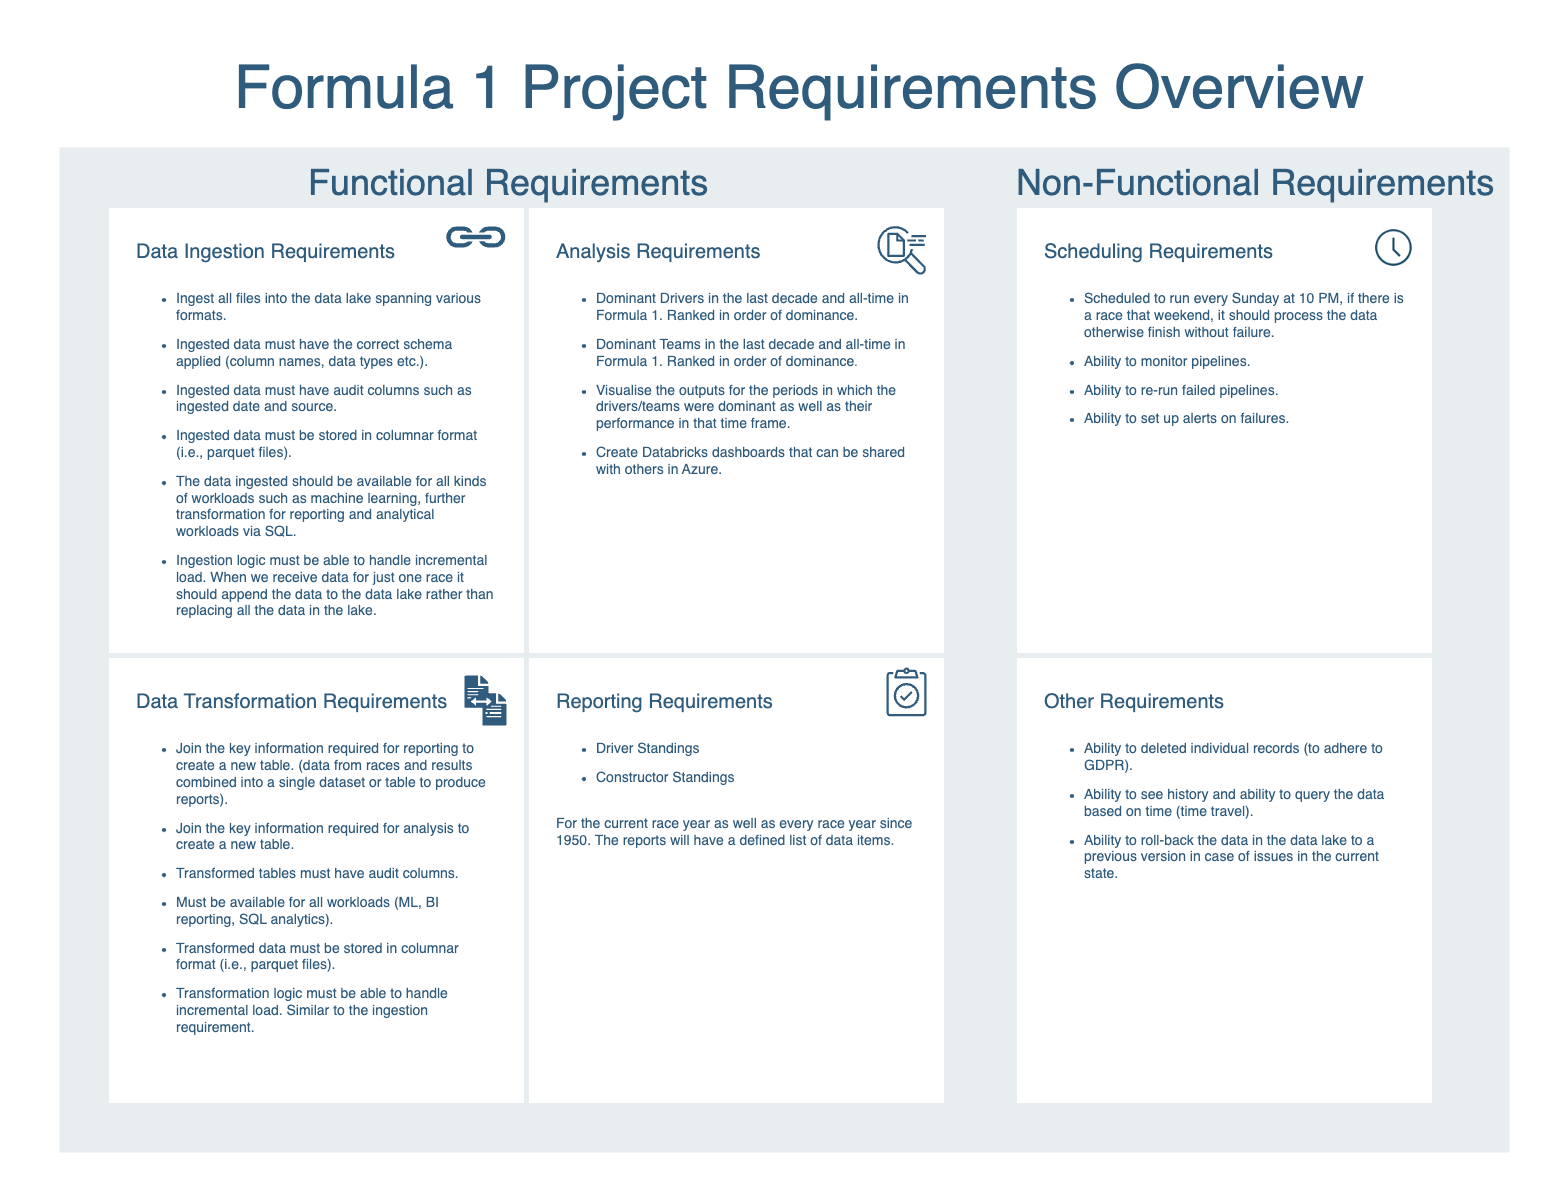

The diagram above was exported from draw.io. Its source (the exported page's mxGraphModel, read from the mxfile embedded in the PNG):
<mxGraphModel dx="4387" dy="1139" grid="0" gridSize="10" guides="1" tooltips="1" connect="1" arrows="1" fold="1" page="1" pageScale="1" pageWidth="1169" pageHeight="827" background="#ffffff" math="0" shadow="0">
  <root>
    <mxCell id="0" />
    <mxCell id="1" parent="0" />
    <mxCell id="JTahXnamlg6C21jzx0TI-747" value="" style="rounded=0;whiteSpace=wrap;html=1;shadow=0;labelBackgroundColor=none;strokeWidth=3;fontSize=60;align=left;strokeColor=none;" vertex="1" parent="1">
      <mxGeometry x="-2316" y="15" width="1560" height="1201" as="geometry" />
    </mxCell>
    <mxCell id="698" value="" style="rounded=0;whiteSpace=wrap;html=1;shadow=0;labelBackgroundColor=none;strokeColor=none;strokeWidth=3;fillColor=#e8edf0;fontSize=60;fontColor=#2F5B7C;align=left;" parent="1" vertex="1">
      <mxGeometry x="-2257" y="162" width="1450" height="1005" as="geometry" />
    </mxCell>
    <mxCell id="708" value="Formula 1 Project Requirements Overview" style="text;html=1;resizable=0;points=[];autosize=1;align=left;verticalAlign=top;spacingTop=-4;fontSize=60;fontColor=#2F5B7C;fillColor=#FFFFFF;" parent="1" vertex="1">
      <mxGeometry x="-2084" y="64" width="1148" height="78" as="geometry" />
    </mxCell>
    <mxCell id="JTahXnamlg6C21jzx0TI-730" value="&lt;font style=&quot;font-size: 36px;&quot;&gt;Functional Requirements&lt;/font&gt;" style="text;html=1;resizable=0;points=[];autosize=1;align=left;verticalAlign=top;spacingTop=-4;fontSize=60;fontColor=#2F5B7C;" vertex="1" parent="1">
      <mxGeometry x="-2010" y="151" width="420" height="80" as="geometry" />
    </mxCell>
    <mxCell id="JTahXnamlg6C21jzx0TI-732" value="" style="group" vertex="1" connectable="0" parent="1">
      <mxGeometry x="-1790" y="220" width="420" height="450" as="geometry" />
    </mxCell>
    <mxCell id="JTahXnamlg6C21jzx0TI-725" value="&lt;div&gt;&lt;font style=&quot;font-size: 20px;&quot;&gt;Analysis Requirements&lt;/font&gt;&lt;/div&gt;&lt;div&gt;&lt;br&gt;&lt;/div&gt;&lt;div&gt;&lt;ul&gt;&lt;li&gt;&lt;span style=&quot;font-size: 14px;&quot;&gt;Dominant Drivers in the last decade and all-time in Formula 1. Ranked in order of dominance.&lt;/span&gt;&lt;/li&gt;&lt;/ul&gt;&lt;ul&gt;&lt;li&gt;&lt;span style=&quot;font-size: 14px;&quot;&gt;Dominant Teams&amp;nbsp;&lt;/span&gt;&lt;font style=&quot;font-size: 14px;&quot;&gt;in the last decade and all-time in Formula 1. Ranked in order of dominance&lt;/font&gt;.&lt;/li&gt;&lt;/ul&gt;&lt;ul&gt;&lt;li&gt;&lt;span style=&quot;font-size: 14px;&quot;&gt;Visualise the outputs for the periods in which the drivers/teams were dominant as well as their performance in that time frame.&lt;/span&gt;&lt;/li&gt;&lt;/ul&gt;&lt;ul&gt;&lt;li&gt;&lt;span style=&quot;font-size: 14px;&quot;&gt;Create Databricks dashboards that can be shared with others in Azure.&lt;/span&gt;&lt;/li&gt;&lt;/ul&gt;&lt;/div&gt;" style="rounded=0;whiteSpace=wrap;html=1;shadow=0;labelBackgroundColor=none;strokeColor=#e8edf0;strokeWidth=5;fillColor=#ffffff;fontSize=12;fontColor=#2F5B7C;align=left;verticalAlign=top;spacing=30;" vertex="1" parent="JTahXnamlg6C21jzx0TI-732">
      <mxGeometry width="420" height="450" as="geometry" />
    </mxCell>
    <mxCell id="JTahXnamlg6C21jzx0TI-726" value="" style="sketch=0;outlineConnect=0;fontColor=#232F3E;gradientColor=none;fillColor=#305b7c;strokeColor=none;dashed=0;verticalLabelPosition=bottom;verticalAlign=top;align=center;html=1;fontSize=12;fontStyle=0;aspect=fixed;shape=mxgraph.aws4.datasync_discovery;hachureGap=4;jiggle=2;curveFitting=1;fontFamily=Architects Daughter;fontSource=https%3A%2F%2Ffonts.googleapis.com%2Fcss%3Ffamily%3DArchitects%2BDaughter;" vertex="1" parent="JTahXnamlg6C21jzx0TI-732">
      <mxGeometry x="350" y="20" width="50" height="49.36" as="geometry" />
    </mxCell>
    <mxCell id="JTahXnamlg6C21jzx0TI-733" value="" style="group" vertex="1" connectable="0" parent="1">
      <mxGeometry x="-2210" y="220" width="420" height="450" as="geometry" />
    </mxCell>
    <mxCell id="700" value="&lt;font style=&quot;font-size: 20px;&quot;&gt;Data Ingestion Requirements&lt;br&gt;&lt;/font&gt;&lt;font style=&quot;&quot;&gt;&lt;br style=&quot;font-size: 12px&quot;&gt;&lt;ul style=&quot;&quot;&gt;&lt;li style=&quot;&quot;&gt;&lt;font style=&quot;font-size: 14px;&quot;&gt;Ingest all files into the data lake spanning various formats.&lt;/font&gt;&lt;/li&gt;&lt;/ul&gt;&lt;ul style=&quot;&quot;&gt;&lt;li style=&quot;&quot;&gt;&lt;font style=&quot;font-size: 14px;&quot;&gt;Ingested data must have the correct schema applied (column names, data types etc.).&lt;/font&gt;&lt;/li&gt;&lt;/ul&gt;&lt;ul style=&quot;&quot;&gt;&lt;li style=&quot;&quot;&gt;&lt;font style=&quot;font-size: 14px;&quot;&gt;Ingested data must have audit columns such as ingested date and source.&lt;/font&gt;&lt;/li&gt;&lt;/ul&gt;&lt;ul style=&quot;&quot;&gt;&lt;li style=&quot;&quot;&gt;&lt;font style=&quot;font-size: 14px;&quot;&gt;Ingested data must be stored in columnar format (i.e., parquet files).&lt;/font&gt;&lt;/li&gt;&lt;/ul&gt;&lt;ul style=&quot;&quot;&gt;&lt;li style=&quot;&quot;&gt;&lt;font style=&quot;font-size: 14px;&quot;&gt;The data ingested should be available for all kinds of workloads such as machine learning, further transformation for reporting and analytical workloads via SQL.&lt;/font&gt;&lt;/li&gt;&lt;/ul&gt;&lt;ul style=&quot;&quot;&gt;&lt;li style=&quot;&quot;&gt;&lt;font style=&quot;font-size: 14px;&quot;&gt;Ingestion logic must be able to handle incremental load. When we receive data for just one race it should append the data to the data lake rather than replacing all the data in the lake.&amp;nbsp;&lt;/font&gt;&lt;/li&gt;&lt;/ul&gt;&lt;/font&gt;" style="rounded=0;whiteSpace=wrap;html=1;shadow=0;labelBackgroundColor=none;strokeColor=#e8edf0;strokeWidth=5;fillColor=#ffffff;fontSize=12;fontColor=#2F5B7C;align=left;verticalAlign=top;spacing=30;" parent="JTahXnamlg6C21jzx0TI-733" vertex="1">
      <mxGeometry width="420" height="450" as="geometry" />
    </mxCell>
    <mxCell id="719" value="" style="shadow=0;dashed=0;html=1;strokeColor=none;fillColor=#2F5B7C;labelPosition=center;verticalLabelPosition=bottom;verticalAlign=top;outlineConnect=0;shape=mxgraph.office.concepts.link;labelBackgroundColor=none;fontSize=10;fontColor=#000000;align=left;" parent="JTahXnamlg6C21jzx0TI-733" vertex="1">
      <mxGeometry x="339" y="21" width="61" height="21" as="geometry" />
    </mxCell>
    <mxCell id="JTahXnamlg6C21jzx0TI-734" value="" style="group" vertex="1" connectable="0" parent="1">
      <mxGeometry x="-2210" y="670" width="420" height="450" as="geometry" />
    </mxCell>
    <mxCell id="JTahXnamlg6C21jzx0TI-722" value="&lt;div&gt;&lt;font style=&quot;font-size: 20px;&quot;&gt;Data Transformation Requirements&lt;/font&gt;&lt;/div&gt;&lt;div&gt;&lt;br&gt;&lt;/div&gt;&lt;div&gt;&lt;ul&gt;&lt;li&gt;&lt;font style=&quot;font-size: 14px;&quot;&gt;Join the key information required for reporting to create a new table. (data from races and results combined into a single dataset or table to produce reports).&lt;/font&gt;&lt;/li&gt;&lt;/ul&gt;&lt;ul&gt;&lt;li&gt;&lt;font style=&quot;font-size: 14px;&quot;&gt;Join the key information required for analysis to create a new table.&lt;/font&gt;&lt;/li&gt;&lt;/ul&gt;&lt;ul&gt;&lt;li&gt;&lt;font style=&quot;font-size: 14px;&quot;&gt;Transformed tables must have audit columns.&lt;/font&gt;&lt;/li&gt;&lt;/ul&gt;&lt;ul&gt;&lt;li&gt;&lt;font style=&quot;font-size: 14px;&quot;&gt;Must be available for all workloads (ML, BI reporting, SQL analytics).&lt;/font&gt;&lt;/li&gt;&lt;/ul&gt;&lt;ul&gt;&lt;li&gt;&lt;font style=&quot;font-size: 14px;&quot;&gt;Transformed data must be stored in columnar format (i.e., parquet files).&lt;/font&gt;&lt;/li&gt;&lt;/ul&gt;&lt;ul&gt;&lt;li&gt;&lt;font style=&quot;font-size: 14px;&quot;&gt;Transformation logic must be able to handle incremental load. Similar to the ingestion requirement.&lt;/font&gt;&lt;/li&gt;&lt;/ul&gt;&lt;/div&gt;" style="rounded=0;whiteSpace=wrap;html=1;shadow=0;labelBackgroundColor=none;strokeColor=#e8edf0;strokeWidth=5;fillColor=#ffffff;fontSize=12;fontColor=#2F5B7C;align=left;verticalAlign=top;spacing=30;" vertex="1" parent="JTahXnamlg6C21jzx0TI-734">
      <mxGeometry width="420" height="450" as="geometry" />
    </mxCell>
    <mxCell id="JTahXnamlg6C21jzx0TI-728" value="" style="sketch=0;pointerEvents=1;shadow=0;dashed=0;html=1;strokeColor=none;labelPosition=center;verticalLabelPosition=bottom;verticalAlign=top;align=center;fillColor=#305b7c;shape=mxgraph.mscae.oms.track_changes;hachureGap=4;jiggle=2;curveFitting=1;fontFamily=Architects Daughter;fontSource=https%3A%2F%2Ffonts.googleapis.com%2Fcss%3Ffamily%3DArchitects%2BDaughter;fontSize=20;" vertex="1" parent="JTahXnamlg6C21jzx0TI-734">
      <mxGeometry x="358" y="20" width="42" height="50" as="geometry" />
    </mxCell>
    <mxCell id="JTahXnamlg6C21jzx0TI-736" value="" style="group" vertex="1" connectable="0" parent="1">
      <mxGeometry x="-1790" y="670" width="420" height="450" as="geometry" />
    </mxCell>
    <mxCell id="JTahXnamlg6C21jzx0TI-723" value="&lt;font style=&quot;font-size: 20px;&quot;&gt;Reporting Requirements&lt;br&gt;&lt;/font&gt;&lt;font style=&quot;&quot;&gt;&lt;br style=&quot;font-size: 12px&quot;&gt;&lt;ul style=&quot;&quot;&gt;&lt;li style=&quot;&quot;&gt;&lt;span style=&quot;font-size: 14px;&quot;&gt;Driver Standings&lt;/span&gt;&lt;/li&gt;&lt;/ul&gt;&lt;ul style=&quot;&quot;&gt;&lt;li style=&quot;&quot;&gt;&lt;span style=&quot;font-size: 14px;&quot;&gt;Constructor Standings&lt;/span&gt;&lt;/li&gt;&lt;/ul&gt;&lt;div&gt;&lt;span style=&quot;font-size: 14px;&quot;&gt;&lt;br&gt;&lt;/span&gt;&lt;/div&gt;&lt;div&gt;&lt;span style=&quot;font-size: 14px;&quot;&gt;For the current race year as well as every race year since 1950. The reports will have a defined list of data items.&lt;/span&gt;&lt;/div&gt;&lt;/font&gt;" style="rounded=0;whiteSpace=wrap;html=1;shadow=0;labelBackgroundColor=none;strokeColor=#e8edf0;strokeWidth=5;fillColor=#ffffff;fontSize=12;fontColor=#2F5B7C;align=left;verticalAlign=top;spacing=30;" vertex="1" parent="JTahXnamlg6C21jzx0TI-736">
      <mxGeometry width="420" height="450" as="geometry" />
    </mxCell>
    <mxCell id="JTahXnamlg6C21jzx0TI-724" value="" style="sketch=0;outlineConnect=0;fontColor=#232F3E;gradientColor=none;fillColor=#315c7d;strokeColor=none;dashed=0;verticalLabelPosition=bottom;verticalAlign=top;align=center;html=1;fontSize=12;fontStyle=0;aspect=fixed;pointerEvents=1;shape=mxgraph.aws4.backup_compliance_reporting;hachureGap=4;jiggle=2;curveFitting=1;fontFamily=Architects Daughter;fontSource=https%3A%2F%2Ffonts.googleapis.com%2Fcss%3Ffamily%3DArchitects%2BDaughter;" vertex="1" parent="JTahXnamlg6C21jzx0TI-736">
      <mxGeometry x="360" y="12" width="40" height="48.75" as="geometry" />
    </mxCell>
    <mxCell id="JTahXnamlg6C21jzx0TI-737" value="&lt;font style=&quot;font-size: 36px;&quot;&gt;Non-Functional Requirements&lt;/font&gt;" style="text;html=1;resizable=0;points=[];autosize=1;align=left;verticalAlign=top;spacingTop=-4;fontSize=60;fontColor=#2F5B7C;" vertex="1" parent="1">
      <mxGeometry x="-1302" y="151" width="496" height="78" as="geometry" />
    </mxCell>
    <mxCell id="JTahXnamlg6C21jzx0TI-738" value="" style="group;fillColor=default;" vertex="1" connectable="0" parent="1">
      <mxGeometry x="-1302" y="220" width="420" height="450" as="geometry" />
    </mxCell>
    <mxCell id="JTahXnamlg6C21jzx0TI-739" value="&lt;div&gt;&lt;font style=&quot;font-size: 20px;&quot;&gt;Scheduling Requirements&lt;/font&gt;&lt;/div&gt;&lt;div&gt;&lt;br&gt;&lt;/div&gt;&lt;div&gt;&lt;ul&gt;&lt;li&gt;&lt;span style=&quot;font-size: 14px;&quot;&gt;Scheduled to run every Sunday at 10 PM, if there is a race that weekend, it should process the data otherwise finish without failure.&lt;/span&gt;&lt;/li&gt;&lt;/ul&gt;&lt;ul&gt;&lt;li&gt;&lt;span style=&quot;font-size: 14px;&quot;&gt;Ability to monitor pipelines.&lt;/span&gt;&lt;/li&gt;&lt;/ul&gt;&lt;ul&gt;&lt;li&gt;&lt;span style=&quot;font-size: 14px;&quot;&gt;Ability to re-run failed pipelines.&lt;/span&gt;&lt;/li&gt;&lt;/ul&gt;&lt;ul&gt;&lt;li&gt;&lt;span style=&quot;font-size: 14px;&quot;&gt;Ability to set up alerts on failures.&lt;/span&gt;&lt;/li&gt;&lt;/ul&gt;&lt;/div&gt;" style="rounded=0;whiteSpace=wrap;html=1;shadow=0;labelBackgroundColor=none;strokeColor=#e8edf0;strokeWidth=5;fillColor=#ffffff;fontSize=12;fontColor=#2F5B7C;align=left;verticalAlign=top;spacing=30;" vertex="1" parent="JTahXnamlg6C21jzx0TI-738">
      <mxGeometry width="420" height="450" as="geometry" />
    </mxCell>
    <mxCell id="JTahXnamlg6C21jzx0TI-742" value="" style="shape=image;html=1;verticalAlign=top;verticalLabelPosition=bottom;labelBackgroundColor=#ffffff;imageAspect=0;aspect=fixed;image=https://cdn4.iconfinder.com/data/icons/evil-icons-user-interface/64/clock-128.png;sketch=1;hachureGap=4;jiggle=2;curveFitting=1;fontFamily=Architects Daughter;fontSource=https%3A%2F%2Ffonts.googleapis.com%2Fcss%3Ffamily%3DArchitects%2BDaughter;fontSize=20;imageBackground=none;" vertex="1" parent="JTahXnamlg6C21jzx0TI-738">
      <mxGeometry x="354" y="17" width="51" height="51" as="geometry" />
    </mxCell>
    <mxCell id="JTahXnamlg6C21jzx0TI-743" style="edgeStyle=orthogonalEdgeStyle;rounded=0;sketch=1;hachureGap=4;jiggle=2;curveFitting=1;orthogonalLoop=1;jettySize=auto;html=1;exitX=0.5;exitY=1;exitDx=0;exitDy=0;fontFamily=Architects Daughter;fontSource=https%3A%2F%2Ffonts.googleapis.com%2Fcss%3Ffamily%3DArchitects%2BDaughter;fontSize=16;" edge="1" parent="1" source="698" target="698">
      <mxGeometry relative="1" as="geometry" />
    </mxCell>
    <mxCell id="JTahXnamlg6C21jzx0TI-744" value="" style="group;fillColor=default;" vertex="1" connectable="0" parent="1">
      <mxGeometry x="-1302" y="670" width="420" height="450" as="geometry" />
    </mxCell>
    <mxCell id="JTahXnamlg6C21jzx0TI-745" value="&lt;div&gt;&lt;font style=&quot;font-size: 20px;&quot;&gt;Other Requirements&lt;/font&gt;&lt;/div&gt;&lt;div&gt;&lt;br&gt;&lt;/div&gt;&lt;div&gt;&lt;ul&gt;&lt;li&gt;&lt;span style=&quot;font-size: 14px;&quot;&gt;Ability to deleted individual records (to adhere to GDPR).&lt;/span&gt;&lt;/li&gt;&lt;/ul&gt;&lt;ul&gt;&lt;li&gt;&lt;span style=&quot;font-size: 14px;&quot;&gt;Ability to see history and ability to query the data based on time (time travel).&lt;/span&gt;&lt;/li&gt;&lt;/ul&gt;&lt;ul&gt;&lt;li&gt;&lt;span style=&quot;font-size: 14px;&quot;&gt;Ability to roll-back the data in the data lake to a previous version in case of issues in the current state.&lt;/span&gt;&lt;/li&gt;&lt;/ul&gt;&lt;/div&gt;" style="rounded=0;whiteSpace=wrap;html=1;shadow=0;labelBackgroundColor=none;strokeColor=#e8edf0;strokeWidth=5;fillColor=#ffffff;fontSize=12;fontColor=#2F5B7C;align=left;verticalAlign=top;spacing=30;" vertex="1" parent="JTahXnamlg6C21jzx0TI-744">
      <mxGeometry width="420" height="450" as="geometry" />
    </mxCell>
  </root>
</mxGraphModel>